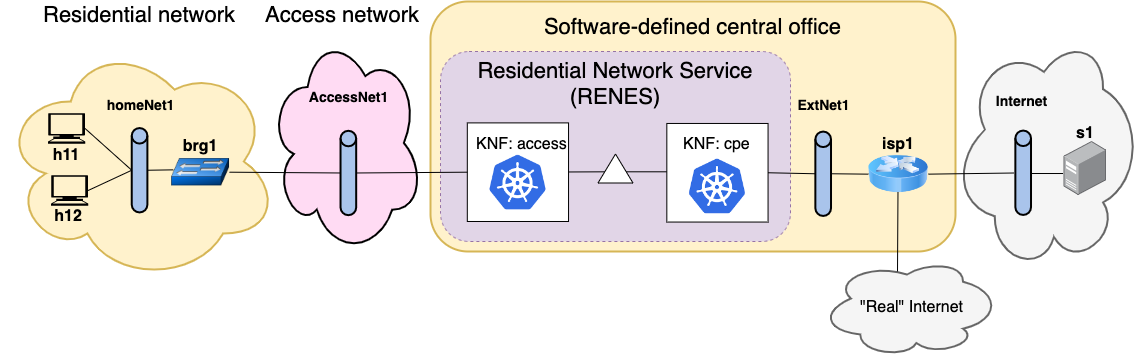

The diagram above was exported from draw.io. Its source (the exported page's mxGraphModel, read from the mxfile embedded in the PNG):
<mxGraphModel dx="1335" dy="841" grid="1" gridSize="10" guides="1" tooltips="1" connect="1" arrows="1" fold="1" page="1" pageScale="1" pageWidth="1169" pageHeight="827" background="#FFFFFF" math="0" shadow="0">
  <root>
    <mxCell id="0" />
    <mxCell id="1" parent="0" />
    <mxCell id="8mKp-OYStPg5s6M_Yvas-60" value="" style="rounded=1;whiteSpace=wrap;html=1;strokeColor=#d6b656;strokeWidth=2;fillColor=#fff2cc;fontSize=16;" parent="1" vertex="1">
      <mxGeometry x="440" y="200" width="525" height="250" as="geometry" />
    </mxCell>
    <mxCell id="8mKp-OYStPg5s6M_Yvas-149" value="Residential Network Service (RENES)" style="rounded=1;whiteSpace=wrap;html=1;dashed=1;strokeColor=#9673a6;strokeWidth=1;fillColor=#e1d5e7;fontSize=22;verticalAlign=top;" parent="1" vertex="1">
      <mxGeometry x="450" y="250" width="350" height="190" as="geometry" />
    </mxCell>
    <mxCell id="8mKp-OYStPg5s6M_Yvas-135" value="" style="ellipse;shape=cloud;whiteSpace=wrap;html=1;fillColor=#f5f5f5;strokeColor=#666666;strokeWidth=2;rotation=-90;fontColor=#333333;" parent="1" vertex="1">
      <mxGeometry x="938" y="258.5" width="231" height="197" as="geometry" />
    </mxCell>
    <mxCell id="8mKp-OYStPg5s6M_Yvas-115" value="Internet&lt;br&gt;" style="text;html=1;align=center;fontColor=#000000;fontStyle=1;fontSize=14;" parent="1" vertex="1">
      <mxGeometry x="981" y="284.5" width="100" height="30" as="geometry" />
    </mxCell>
    <mxCell id="8mKp-OYStPg5s6M_Yvas-116" value="" style="points=[];aspect=fixed;html=1;align=center;shadow=0;dashed=0;image;image=img/lib/allied_telesis/computer_and_terminals/Server_Desktop.svg;strokeColor=#000000;strokeWidth=2;fillColor=#FFFFFF;fontSize=22;fontColor=#9933FF;" parent="1" vertex="1">
      <mxGeometry x="1073.5" y="340" width="42.599999999999994" height="54" as="geometry" />
    </mxCell>
    <mxCell id="8mKp-OYStPg5s6M_Yvas-121" value="" style="endArrow=none;html=1;fontSize=14;fontColor=#00994D;exitX=-0.023;exitY=0.593;exitDx=0;exitDy=0;exitPerimeter=0;" parent="1" source="8mKp-OYStPg5s6M_Yvas-116" edge="1">
      <mxGeometry width="50" height="50" relative="1" as="geometry">
        <mxPoint x="1135" y="341" as="sourcePoint" />
        <mxPoint x="1040" y="372" as="targetPoint" />
      </mxGeometry>
    </mxCell>
    <mxCell id="8mKp-OYStPg5s6M_Yvas-131" value="" style="ellipse;shape=cloud;whiteSpace=wrap;html=1;fillColor=#f5f5f5;strokeColor=#666666;strokeWidth=2;rotation=-90;fontColor=#333333;" parent="1" vertex="1">
      <mxGeometry x="868.5" y="415.5" width="96" height="187" as="geometry" />
    </mxCell>
    <mxCell id="8mKp-OYStPg5s6M_Yvas-132" value="&quot;Real&quot; Internet" style="text;html=1;fontSize=16;" parent="1" vertex="1">
      <mxGeometry x="868" y="490" width="80" height="30" as="geometry" />
    </mxCell>
    <mxCell id="8mKp-OYStPg5s6M_Yvas-137" value="&lt;b&gt;s1&lt;/b&gt;" style="text;html=1;strokeColor=none;fillColor=none;align=center;verticalAlign=middle;whiteSpace=wrap;rounded=0;fontSize=16;" parent="1" vertex="1">
      <mxGeometry x="1075" y="321.5" width="40" height="20" as="geometry" />
    </mxCell>
    <mxCell id="8mKp-OYStPg5s6M_Yvas-1" value="" style="ellipse;shape=cloud;whiteSpace=wrap;html=1;fillColor=#fff2cc;strokeColor=#d6b656;strokeWidth=2;" parent="1" vertex="1">
      <mxGeometry x="11" y="240" width="277" height="240" as="geometry" />
    </mxCell>
    <mxCell id="8mKp-OYStPg5s6M_Yvas-2" value="" style="shape=mxgraph.signs.tech.computer;html=1;fillColor=#000000;strokeColor=none;verticalLabelPosition=bottom;verticalAlign=top;align=center;" parent="1" vertex="1">
      <mxGeometry x="57.61685490877497" y="311.72402597402595" width="37.11902693310165" height="30.516233766233764" as="geometry" />
    </mxCell>
    <mxCell id="8mKp-OYStPg5s6M_Yvas-4" value="&lt;b&gt;h11&lt;/b&gt;" style="text;html=1;strokeColor=none;fillColor=none;align=center;verticalAlign=middle;whiteSpace=wrap;rounded=0;fontSize=16;" parent="1" vertex="1">
      <mxGeometry x="59.30408340573413" y="346.0876623376623" width="33.74456993918332" height="15.64935064935065" as="geometry" />
    </mxCell>
    <mxCell id="8mKp-OYStPg5s6M_Yvas-8" value="&lt;b&gt;h12&lt;/b&gt;" style="text;html=1;strokeColor=none;fillColor=none;align=center;verticalAlign=middle;whiteSpace=wrap;rounded=0;fontSize=16;" parent="1" vertex="1">
      <mxGeometry x="60.80408340573413" y="407.29545454545456" width="33.74456993918332" height="15.64935064935065" as="geometry" />
    </mxCell>
    <mxCell id="8mKp-OYStPg5s6M_Yvas-9" value="" style="shape=mxgraph.signs.tech.computer;html=1;fillColor=#000000;strokeColor=none;verticalLabelPosition=bottom;verticalAlign=top;align=center;" parent="1" vertex="1">
      <mxGeometry x="60.61685490877497" y="373.7792207792208" width="37.11902693310165" height="30.516233766233764" as="geometry" />
    </mxCell>
    <mxCell id="8mKp-OYStPg5s6M_Yvas-32" value="" style="strokeWidth=2;html=1;shape=mxgraph.flowchart.direct_data;whiteSpace=wrap;fillColor=#A9C4EB;rotation=-90;" parent="1" vertex="1">
      <mxGeometry x="106.8879235447437" y="360.9123376623377" width="84.3614248479583" height="15.64935064935065" as="geometry" />
    </mxCell>
    <mxCell id="8mKp-OYStPg5s6M_Yvas-36" value="" style="endArrow=none;html=1;fontSize=14;fontColor=#00994D;entryX=0.5;entryY=0;entryDx=0;entryDy=0;entryPerimeter=0;exitX=0.995;exitY=0.5;exitDx=0;exitDy=0;exitPerimeter=0;" parent="1" source="8mKp-OYStPg5s6M_Yvas-2" target="8mKp-OYStPg5s6M_Yvas-32" edge="1">
      <mxGeometry width="50" height="50" relative="1" as="geometry">
        <mxPoint x="98.45178105994788" y="385.9512987012987" as="sourcePoint" />
        <mxPoint x="140.63249348392702" y="346.82792207792204" as="targetPoint" />
      </mxGeometry>
    </mxCell>
    <mxCell id="8mKp-OYStPg5s6M_Yvas-37" value="" style="endArrow=none;html=1;fontSize=14;fontColor=#00994D;entryX=0.5;entryY=0;entryDx=0;entryDy=0;entryPerimeter=0;exitX=0.995;exitY=0.5;exitDx=0;exitDy=0;exitPerimeter=0;" parent="1" source="8mKp-OYStPg5s6M_Yvas-9" target="8mKp-OYStPg5s6M_Yvas-32" edge="1">
      <mxGeometry width="50" height="50" relative="1" as="geometry">
        <mxPoint x="88.98642919200692" y="414.12012987012986" as="sourcePoint" />
        <mxPoint x="149.06863596872284" y="447.375" as="targetPoint" />
      </mxGeometry>
    </mxCell>
    <mxCell id="8mKp-OYStPg5s6M_Yvas-38" value="" style="endArrow=none;html=1;fontSize=14;fontColor=#00994D;entryX=0;entryY=0.5;entryDx=0;entryDy=0;exitX=0.5;exitY=1;exitDx=0;exitDy=0;exitPerimeter=0;" parent="1" source="8mKp-OYStPg5s6M_Yvas-32" edge="1">
      <mxGeometry width="50" height="50" relative="1" as="geometry">
        <mxPoint x="-7" y="648.8603896103896" as="sourcePoint" />
        <mxPoint x="182.81320590790617" y="368.3457792207792" as="targetPoint" />
      </mxGeometry>
    </mxCell>
    <mxCell id="8mKp-OYStPg5s6M_Yvas-40" value="&lt;b&gt;brg1&lt;/b&gt;" style="text;html=1;strokeColor=none;fillColor=none;align=center;verticalAlign=middle;whiteSpace=wrap;rounded=0;fontSize=16;" parent="1" vertex="1">
      <mxGeometry x="192.93657688966115" y="337.43831168831167" width="33.74456993918332" height="15.64935064935065" as="geometry" />
    </mxCell>
    <mxCell id="8mKp-OYStPg5s6M_Yvas-44" value="" style="shape=image;verticalLabelPosition=bottom;labelBackgroundColor=#ffffff;verticalAlign=top;aspect=fixed;imageAspect=0;image=data:image/png,(base64 omitted: 36832 chars);imageBackground=none;" parent="1" vertex="1">
      <mxGeometry x="181.12597741094697" y="357" width="57.90259740259741" height="27.386363636363633" as="geometry" />
    </mxCell>
    <mxCell id="8mKp-OYStPg5s6M_Yvas-51" value="" style="ellipse;shape=cloud;whiteSpace=wrap;html=1;fillColor=#FFDBF3;strokeColor=#000000;strokeWidth=2;" parent="1" vertex="1">
      <mxGeometry x="278.616854908775" y="229.80194805194805" width="154" height="223" as="geometry" />
    </mxCell>
    <mxCell id="8mKp-OYStPg5s6M_Yvas-46" value="" style="strokeWidth=2;html=1;shape=mxgraph.flowchart.direct_data;whiteSpace=wrap;fillColor=#A9C4EB;rotation=-90;" parent="1" vertex="1">
      <mxGeometry x="315.6824500434405" y="363.65097402597405" width="84.3614248479583" height="15.64935064935065" as="geometry" />
    </mxCell>
    <mxCell id="8mKp-OYStPg5s6M_Yvas-54" value="" style="endArrow=none;html=1;fontSize=14;fontColor=#00994D;exitX=0.5;exitY=0;exitDx=0;exitDy=0;exitPerimeter=0;entryX=1;entryY=0.5;entryDx=0;entryDy=0;" parent="1" source="8mKp-OYStPg5s6M_Yvas-46" target="8mKp-OYStPg5s6M_Yvas-44" edge="1">
      <mxGeometry width="50" height="50" relative="1" as="geometry">
        <mxPoint x="245.89867940920936" y="444.2451298701297" as="sourcePoint" />
        <mxPoint x="305.98088618592527" y="421.9448051948052" as="targetPoint" />
      </mxGeometry>
    </mxCell>
    <mxCell id="8mKp-OYStPg5s6M_Yvas-49" value="AccessNet1" style="text;html=1;align=center;fontColor=#000000;fontStyle=1;fontSize=14;" parent="1" vertex="1">
      <mxGeometry x="316" y="281" width="84" height="39" as="geometry" />
    </mxCell>
    <mxCell id="8mKp-OYStPg5s6M_Yvas-14" value="" style="rounded=0;whiteSpace=wrap;html=1;fillColor=#FFFFFF;" parent="1" vertex="1">
      <mxGeometry x="476.81277150304084" y="321.39772727272725" width="101.23370981754995" height="98.5909090909091" as="geometry" />
    </mxCell>
    <mxCell id="8mKp-OYStPg5s6M_Yvas-16" value="KNF: access" style="text;html=1;fontSize=16;" parent="1" vertex="1">
      <mxGeometry x="484.2015638575152" y="326.9821428571429" width="67.48913987836664" height="23.474025974025974" as="geometry" />
    </mxCell>
    <mxCell id="8mKp-OYStPg5s6M_Yvas-79" value="" style="endArrow=none;html=1;fontSize=14;fontColor=#00994D;exitX=0;exitY=0.5;exitDx=0;exitDy=0;entryX=0.5;entryY=1;entryDx=0;entryDy=0;entryPerimeter=0;" parent="1" source="8mKp-OYStPg5s6M_Yvas-14" target="8mKp-OYStPg5s6M_Yvas-46" edge="1">
      <mxGeometry width="50" height="50" relative="1" as="geometry">
        <mxPoint x="545.1455256298871" y="383.99512987012986" as="sourcePoint" />
        <mxPoint x="414.80712423979145" y="383.99512987012986" as="targetPoint" />
      </mxGeometry>
    </mxCell>
    <mxCell id="8mKp-OYStPg5s6M_Yvas-83" value="" style="endArrow=none;html=1;fontSize=14;fontColor=#00994D;exitX=0.5;exitY=0;exitDx=0;exitDy=0;exitPerimeter=0;" parent="1" target="8mKp-OYStPg5s6M_Yvas-14" edge="1">
      <mxGeometry width="50" height="50" relative="1" as="geometry">
        <mxPoint x="617.886011035012" y="370.3019480519481" as="sourcePoint" />
        <mxPoint x="667.0477845351868" y="382.82142857142856" as="targetPoint" />
      </mxGeometry>
    </mxCell>
    <mxCell id="8mKp-OYStPg5s6M_Yvas-88" value="" style="endArrow=none;html=1;fontSize=14;fontColor=#00994D;exitX=0.5;exitY=0;exitDx=0;exitDy=0;exitPerimeter=0;" parent="1" edge="1">
      <mxGeometry width="50" height="50" relative="1" as="geometry">
        <mxPoint x="699.9487402258904" y="370.30194805194805" as="sourcePoint" />
        <mxPoint x="635.4122502172028" y="370.30194805194805" as="targetPoint" />
      </mxGeometry>
    </mxCell>
    <mxCell id="8mKp-OYStPg5s6M_Yvas-91" value="Software-defined central office" style="text;html=1;align=center;fontColor=#000000;fontStyle=0;fontSize=22;" parent="1" vertex="1">
      <mxGeometry x="528.9296264118158" y="206.12662337662337" width="345.88184187662904" height="23.474025974025974" as="geometry" />
    </mxCell>
    <mxCell id="8mKp-OYStPg5s6M_Yvas-95" value="" style="rounded=0;whiteSpace=wrap;html=1;fillColor=#FFFFFF;" parent="1" vertex="1">
      <mxGeometry x="676.3275412684621" y="321.9626623376623" width="101.23370981754995" height="98.5909090909091" as="geometry" />
    </mxCell>
    <mxCell id="8mKp-OYStPg5s6M_Yvas-90" value="KNF: cpe" style="text;html=1;fontSize=16;" parent="1" vertex="1">
      <mxGeometry x="691.1998262380539" y="327.0470779220779" width="67.48913987836664" height="23.474025974025974" as="geometry" />
    </mxCell>
    <mxCell id="8mKp-OYStPg5s6M_Yvas-100" value="" style="strokeWidth=2;html=1;shape=mxgraph.flowchart.direct_data;whiteSpace=wrap;fillColor=#A9C4EB;rotation=-90;" parent="1" vertex="1">
      <mxGeometry x="790.5139009556907" y="364.43344155844153" width="84.3614248479583" height="15.64935064935065" as="geometry" />
    </mxCell>
    <mxCell id="8mKp-OYStPg5s6M_Yvas-102" value="ExtNet1" style="text;html=1;align=center;fontColor=#000000;fontStyle=1;fontSize=14;" parent="1" vertex="1">
      <mxGeometry x="791.0139009556907" y="288.94642857142856" width="84.3614248479583" height="23.474025974025974" as="geometry" />
    </mxCell>
    <mxCell id="8mKp-OYStPg5s6M_Yvas-104" value="" style="endArrow=none;html=1;fontSize=14;fontColor=#00994D;entryX=1;entryY=0.5;entryDx=0;entryDy=0;exitX=0.5;exitY=0;exitDx=0;exitDy=0;exitPerimeter=0;" parent="1" source="8mKp-OYStPg5s6M_Yvas-100" target="8mKp-OYStPg5s6M_Yvas-95" edge="1">
      <mxGeometry width="50" height="50" relative="1" as="geometry">
        <mxPoint x="840.8323197219809" y="372.2581168831169" as="sourcePoint" />
        <mxPoint x="784.731972198089" y="367.95454545454544" as="targetPoint" />
      </mxGeometry>
    </mxCell>
    <mxCell id="8mKp-OYStPg5s6M_Yvas-107" value="" style="endArrow=none;html=1;fontSize=14;fontColor=#00994D;entryX=0.5;entryY=1;entryDx=0;entryDy=0;entryPerimeter=0;exitX=0;exitY=0.5;exitDx=0;exitDy=0;" parent="1" source="8mKp-OYStPg5s6M_Yvas-103" target="8mKp-OYStPg5s6M_Yvas-100" edge="1">
      <mxGeometry width="50" height="50" relative="1" as="geometry">
        <mxPoint x="917.1794092093827" y="359.7386363636364" as="sourcePoint" />
        <mxPoint x="853.908340573414" y="359.7386363636364" as="targetPoint" />
      </mxGeometry>
    </mxCell>
    <mxCell id="8mKp-OYStPg5s6M_Yvas-111" value="&lt;b&gt;isp1&lt;/b&gt;" style="text;html=1;strokeColor=none;fillColor=#FFF2CC;align=center;verticalAlign=middle;whiteSpace=wrap;rounded=0;fontSize=16;" parent="1" vertex="1">
      <mxGeometry x="891.0273675065159" y="334.8944805194805" width="33.74456993918332" height="15.64935064935065" as="geometry" />
    </mxCell>
    <mxCell id="8mKp-OYStPg5s6M_Yvas-103" value="" style="image;html=1;labelBackgroundColor=#ffffff;image=img/lib/clip_art/networking/Router_Icon_128x128.png;strokeColor=#000000;strokeWidth=2;fillColor=#FFFFFF;fontSize=22;fontColor=#9933FF;" parent="1" vertex="1">
      <mxGeometry x="877.9513466550825" y="343.69805194805195" width="59.89661164205039" height="57.90259740259741" as="geometry" />
    </mxCell>
    <mxCell id="8mKp-OYStPg5s6M_Yvas-114" value="" style="endArrow=none;html=1;fontSize=14;fontColor=#00994D;exitX=0.5;exitY=0;exitDx=0;exitDy=0;exitPerimeter=0;entryX=1;entryY=0.5;entryDx=0;entryDy=0;" parent="1" target="8mKp-OYStPg5s6M_Yvas-103" edge="1">
      <mxGeometry width="50" height="50" relative="1" as="geometry">
        <mxPoint x="1023.5" y="371.5" as="sourcePoint" />
        <mxPoint x="941.5" y="368.5" as="targetPoint" />
      </mxGeometry>
    </mxCell>
    <mxCell id="8mKp-OYStPg5s6M_Yvas-129" value="" style="endArrow=none;html=1;fontSize=14;fontColor=#00994D;entryX=0.493;entryY=0.808;entryDx=0;entryDy=0;entryPerimeter=0;" parent="1" target="8mKp-OYStPg5s6M_Yvas-103" edge="1">
      <mxGeometry width="50" height="50" relative="1" as="geometry">
        <mxPoint x="907" y="470" as="sourcePoint" />
        <mxPoint x="907.5" y="396.5" as="targetPoint" />
      </mxGeometry>
    </mxCell>
    <mxCell id="OwVi-eHlmsxwgKgvmLA8-2" value="&lt;font style=&quot;font-size: 22px&quot;&gt;Residential network&lt;/font&gt;" style="text;html=1;strokeColor=none;fillColor=none;align=center;verticalAlign=middle;whiteSpace=wrap;rounded=0;" parent="1" vertex="1">
      <mxGeometry x="34" y="203.5" width="230" height="20" as="geometry" />
    </mxCell>
    <mxCell id="OwVi-eHlmsxwgKgvmLA8-3" value="&lt;font style=&quot;font-size: 22px&quot;&gt;Access network&lt;/font&gt;" style="text;html=1;strokeColor=none;fillColor=none;align=center;verticalAlign=middle;whiteSpace=wrap;rounded=0;" parent="1" vertex="1">
      <mxGeometry x="237" y="203.5" width="230" height="20" as="geometry" />
    </mxCell>
    <mxCell id="Urzxqd_ThThmSLauWslt-1" value="" style="strokeWidth=2;html=1;shape=mxgraph.flowchart.direct_data;whiteSpace=wrap;fillColor=#A9C4EB;rotation=-90;" parent="1" vertex="1">
      <mxGeometry x="990.5139009556907" y="363.43344155844153" width="84.3614248479583" height="15.64935064935065" as="geometry" />
    </mxCell>
    <mxCell id="Urzxqd_ThThmSLauWslt-3" value="homeNet1" style="text;html=1;align=center;fontColor=#000000;fontStyle=1;fontSize=14;" parent="1" vertex="1">
      <mxGeometry x="107.5" y="289" width="84" height="39" as="geometry" />
    </mxCell>
    <mxCell id="Urzxqd_ThThmSLauWslt-4" value="" style="triangle;whiteSpace=wrap;html=1;rotation=-90;" parent="1" vertex="1">
      <mxGeometry x="610.5" y="349.5" width="29" height="35" as="geometry" />
    </mxCell>
    <mxCell id="3-2vydN33OL97O1avqep-3" value="" style="shape=image;verticalLabelPosition=bottom;labelBackgroundColor=default;verticalAlign=top;aspect=fixed;imageAspect=0;image=data:image/png,(base64 omitted: 6080 chars);" parent="1" vertex="1">
      <mxGeometry x="498.75" y="353.09" width="57.51" height="56" as="geometry" />
    </mxCell>
    <mxCell id="3-2vydN33OL97O1avqep-4" value="" style="shape=image;verticalLabelPosition=bottom;labelBackgroundColor=default;verticalAlign=top;aspect=fixed;imageAspect=0;image=data:image/png,(base64 omitted: 6080 chars);" parent="1" vertex="1">
      <mxGeometry x="698.19" y="357" width="57.51" height="56" as="geometry" />
    </mxCell>
  </root>
</mxGraphModel>